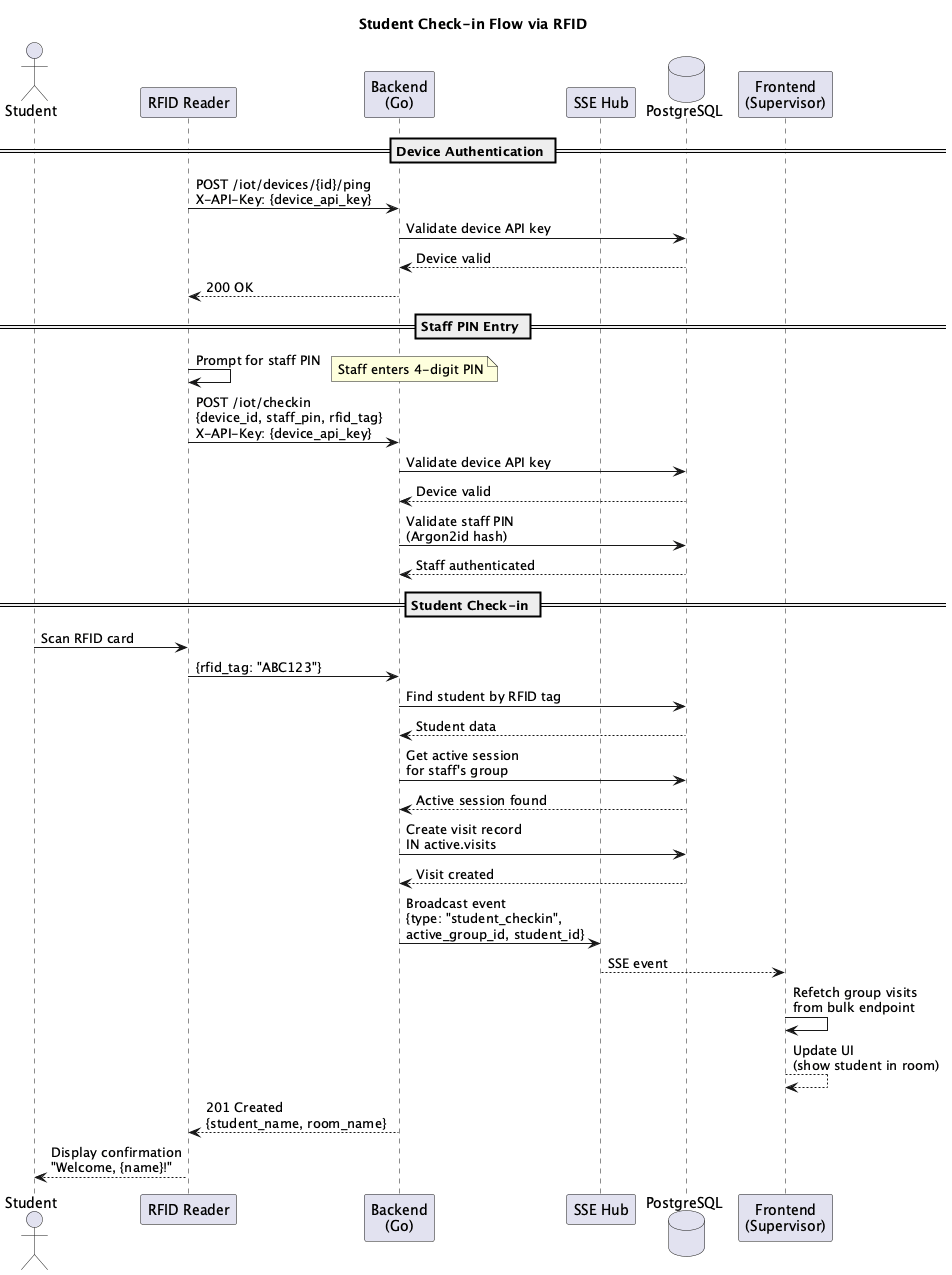

The diagram above was rendered by PlantUML. Its source (embedded in the PNG):
@startuml student-checkin-flow
title Student Check-in Flow via RFID

actor Student
participant "RFID Reader" as RFID
participant "Backend\n(Go)" as Backend
participant "SSE Hub" as SSE
database "PostgreSQL" as DB
participant "Frontend\n(Supervisor)" as Frontend

== Device Authentication ==
RFID -> Backend: POST /iot/devices/{id}/ping\nX-API-Key: {device_api_key}
Backend -> DB: Validate device API key
DB --> Backend: Device valid
Backend --> RFID: 200 OK

== Staff PIN Entry ==
RFID -> RFID: Prompt for staff PIN
note right: Staff enters 4-digit PIN
RFID -> Backend: POST /iot/checkin\n{device_id, staff_pin, rfid_tag}\nX-API-Key: {device_api_key}
Backend -> DB: Validate device API key
DB --> Backend: Device valid
Backend -> DB: Validate staff PIN\n(Argon2id hash)
DB --> Backend: Staff authenticated

== Student Check-in ==
Student -> RFID: Scan RFID card
RFID -> Backend: {rfid_tag: "ABC123"}
Backend -> DB: Find student by RFID tag
DB --> Backend: Student data
Backend -> DB: Get active session\nfor staff's group
DB --> Backend: Active session found
Backend -> DB: Create visit record\nIN active.visits
DB --> Backend: Visit created
Backend -> SSE: Broadcast event\n{type: "student_checkin",\nactive_group_id, student_id}
SSE --> Frontend: SSE event
Frontend -> Frontend: Refetch group visits\nfrom bulk endpoint
Frontend --> Frontend: Update UI\n(show student in room)
Backend --> RFID: 201 Created\n{student_name, room_name}
RFID --> Student: Display confirmation\n"Welcome, {name}!"

@enduml